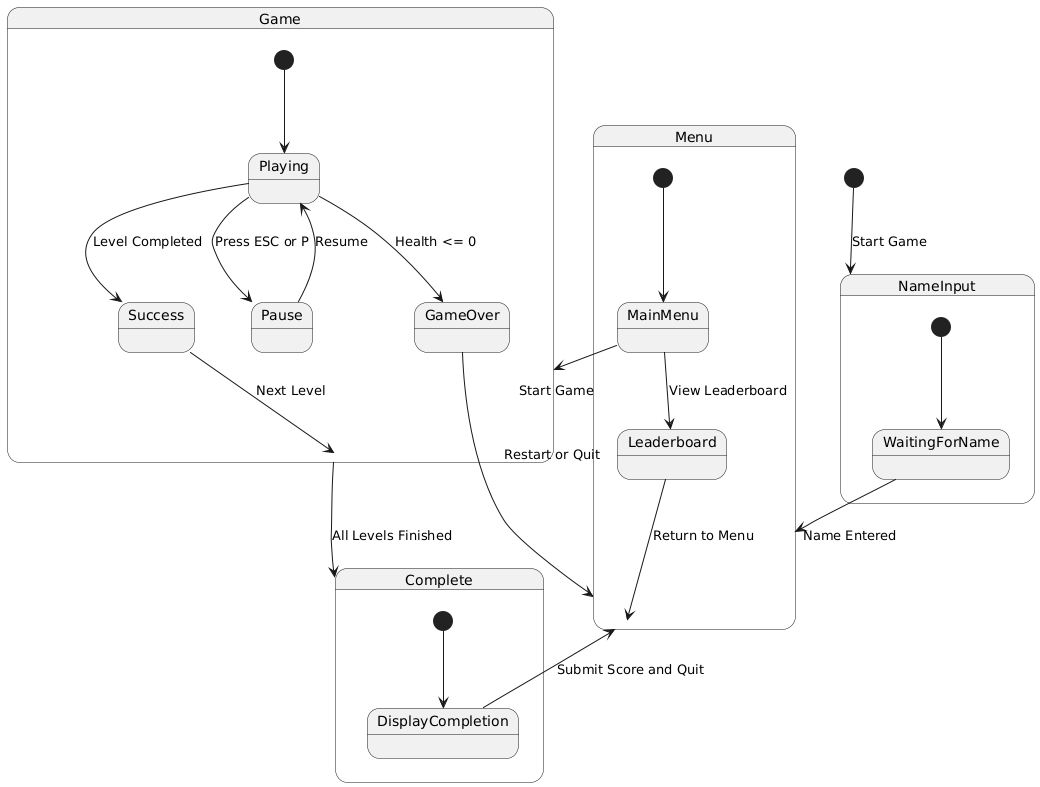

The diagram above was rendered by PlantUML. Its source (embedded in the PNG):
@startuml
[*] --> NameInput : Start Game

state NameInput {
  [*] --> WaitingForName
  WaitingForName --> Menu : Name Entered
}

state Menu {
  [*] --> MainMenu
  MainMenu --> Game : Start Game
  MainMenu --> Leaderboard : View Leaderboard
}

state Game {
  [*] --> Playing
  Playing --> Pause : Press ESC or P
  Playing --> Success : Level Completed
  Playing --> GameOver : Health <= 0
}

Pause --> Playing : Resume
Success --> Game : Next Level
GameOver --> Menu : Restart or Quit

state Complete {
  [*] --> DisplayCompletion
  DisplayCompletion --> Menu : Submit Score and Quit
}

Leaderboard --> Menu : Return to Menu
Game --> Complete : All Levels Finished
@enduml